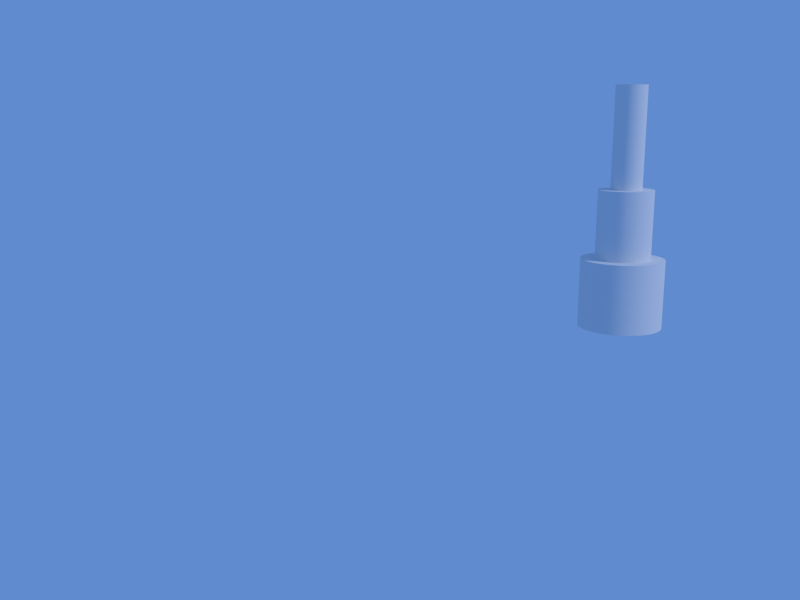 # Source: mainmenutower.blend  (saved by Blender 2.78.0; exported with 4.5.12 LTS)
import bpy
from mathutils import Matrix  # noqa: F401  (used for matrix-valued properties, if any)

bpy.ops.wm.read_factory_settings(use_empty=True)
scene = bpy.context.scene
scene.name = 'Scene'

# ---- collections
col_collection_1 = bpy.data.collections.new('Collection 1'); scene.collection.children.link(col_collection_1)

# ---- materials (node trees are filled in below, after node groups)
mat_material_001 = bpy.data.materials.new('Material.001')
mat_material_001.alpha_threshold = 0.0
mat_material_001.preview_render_type = 'CUBE'
mat_material_001.roughness = 0.5

# ---- node groups
ng_auto_smooth = bpy.data.node_groups.new('Auto Smooth', 'GeometryNodeTree')
_s = ng_auto_smooth.interface.new_socket(name='Geometry', in_out='OUTPUT', socket_type='NodeSocketGeometry')
_s = ng_auto_smooth.interface.new_socket(name='Geometry', in_out='INPUT', socket_type='NodeSocketGeometry')
_s = ng_auto_smooth.interface.new_socket(name='Angle', in_out='INPUT', socket_type='NodeSocketFloat')
_s.subtype = 'ANGLE'
_s.min_value = 0.0
_s.max_value = 3.142
ng_auto_smooth.is_modifier = True
_N = ng_auto_smooth.nodes; _L = ng_auto_smooth.links
n0 = _N.new('NodeGroupOutput'); n0.name = 'Group Output'; n0.location = (480, -100)
n1 = _N.new('NodeGroupInput'); n1.name = 'Group Input'; n1.location = (-420, -300)
n2 = _N.new('NodeGroupInput'); n2.name = 'Group Input.001'; n2.location = (-60, -100)
n3 = _N.new('GeometryNodeSetShadeSmooth'); n3.name = 'Set Shade Smooth'; n3.location = (120, -100)
n3.domain = 'EDGE'
n4 = _N.new('GeometryNodeSetShadeSmooth'); n4.name = 'Set Shade Smooth.001'; n4.location = (300, -100)
n5 = _N.new('GeometryNodeInputMeshEdgeAngle'); n5.name = 'Edge Angle'; n5.location = (-420, -220)
n6 = _N.new('GeometryNodeInputEdgeSmooth'); n6.name = 'Is Edge Smooth'; n6.location = (-60, -160)
n7 = _N.new('GeometryNodeInputShadeSmooth'); n7.name = 'Is Face Smooth'; n7.location = (-240, -340)
n8 = _N.new('FunctionNodeBooleanMath'); n8.name = 'Boolean Math'; n8.location = (-60, -220)
n9 = _N.new('FunctionNodeCompare'); n9.name = 'Compare'; n9.location = (-240, -180)
n9.operation = 'LESS_EQUAL'
_L.new(n5.outputs[0], n9.inputs[0])
_L.new(n4.outputs[0], n0.inputs[0])
_L.new(n1.outputs[1], n9.inputs[1])
_L.new(n9.outputs[0], n8.inputs[0])
_L.new(n7.outputs[0], n8.inputs[1])
_L.new(n2.outputs[0], n3.inputs[0])
_L.new(n6.outputs[0], n3.inputs[1])
_L.new(n3.outputs[0], n4.inputs[0])
_L.new(n8.outputs[0], n3.inputs[2])
n0.is_active_output = True

# ---- material node trees
mat_material_001.use_nodes = True; mat_material_001.node_tree.nodes.clear()
_N = mat_material_001.node_tree.nodes; _L = mat_material_001.node_tree.links
n0 = _N.new('ShaderNodeBsdfDiffuse'); n0.name = 'Diffuse BSDF'; n0.location = (10, 300)
n1 = _N.new('ShaderNodeBsdfToon'); n1.name = 'Toon BSDF'; n1.location = (-101, 83)
n2 = _N.new('ShaderNodeBsdfAnisotropic'); n2.name = 'Glossy BSDF'; n2.location = (-142, 419)
n2.distribution = 'GGX'
n2.inputs[1].default_value = 0.4472
n3 = _N.new('ShaderNodeOutputMaterial'); n3.name = 'Material Output'; n3.location = (300, 300)
_L.new(n0.outputs[0], n3.inputs[0])
n3.is_active_output = True

# ---- world
world_world = bpy.data.worlds.new('World'); scene.world = world_world
world_world.use_nodes = True; world_world.node_tree.nodes.clear()
_N = world_world.node_tree.nodes; _L = world_world.node_tree.links
n0 = _N.new('ShaderNodeOutputWorld'); n0.name = 'World Output'; n0.location = (300, 300)
n1 = _N.new('ShaderNodeBackground'); n1.name = 'Background'; n1.location = (10, 300)
n2 = _N.new('ShaderNodeRGB'); n2.name = 'RGB'; n2.location = (-177, 268)
n2.outputs[0].default_value = (0.117, 0.2582, 0.6172, 1.0)
_L.new(n1.outputs[0], n0.inputs[0])
_L.new(n2.outputs[0], n1.inputs[0])
n0.is_active_output = True
world_world.color = (0.05088, 0.05088, 0.05088)
world_world.use_sun_shadow = False
world_world.sun_shadow_jitter_overblur = 0.0
world_world.cycles.sampling_method = 'MANUAL'

# ---- cameras
cam_camera = bpy.data.cameras.new('Camera')
cam_camera.clip_end = 100.0
cam_camera.lens = 35.0
cam_camera.sensor_width = 32.0
cam_camera.sensor_height = 18.0
cam_camera.ortho_scale = 7.314
cam_camera.dof.focus_distance = 0.0

# ---- lights
light_sun = bpy.data.lights.new('Sun', 'SUN')
light_sun.transmission_factor = 0.0
light_sun.angle = 0.1993
light_sun.energy = 1.0
light_sun.shadow_buffer_clip_start = 0.5
light_sun.shadow_soft_size = 0.1
light_sun.shadow_cascade_max_distance = 1000.0

# ---- meshes
me_cylinder = bpy.data.meshes.new('Cylinder')
me_cylinder.from_pydata([(1.214e-07, 1.203, -1.0), (1.214e-07, 1.203, 1.0), (0.1179, 1.197, -1.0), (0.1179, 1.197, 1.0), (0.2346, 1.179, -1.0), (0.2346, 1.179, 1.0), (0.3491, 1.151, -1.0), (0.3491, 1.151, 1.0), (0.4602, 1.111, -1.0), (0.4602, 1.111, 1.0), (0.5669, 1.061, -1.0), (0.5669, 1.061, 1.0), (0.6681, 0.9999, -1.0), (0.6681, 0.9999, 1.0), (0.7629, 0.9296, -1.0), (0.7629, 0.9296, 1.0), (0.8504, 0.8504, -1.0), (0.8504, 0.8504, 1.0), (0.9296, 0.7629, -1.0), (0.9296, 0.7629, 1.0), (0.9999, 0.6681, -1.0), (0.9999, 0.6681, 1.0), (1.061, 0.5669, -1.0), (1.061, 0.5669, 1.0), (1.111, 0.4602, -1.0), (1.111, 0.4602, 1.0), (1.151, 0.3491, -1.0), (1.151, 0.3491, 1.0), (1.179, 0.2346, -1.0), (1.179, 0.2346, 1.0), (1.197, 0.1179, -1.0), (1.197, 0.1179, 1.0), (1.203, -1.462e-07, -1.0), (1.203, -1.462e-07, 1.0), (1.197, -0.1179, -1.0), (1.197, -0.1179, 1.0), (1.179, -0.2346, -1.0), (1.179, -0.2346, 1.0), (1.151, -0.3491, -1.0), (1.151, -0.3491, 1.0), (1.111, -0.4602, -1.0), (1.111, -0.4602, 1.0), (1.061, -0.5669, -1.0), (1.061, -0.5669, 1.0), (0.9999, -0.6681, -1.0), (0.9999, -0.6681, 1.0), (0.9296, -0.7629, -1.0), (0.9296, -0.7629, 1.0), (0.8504, -0.8504, -1.0), (0.8504, -0.8504, 1.0), (0.7629, -0.9296, -1.0), (0.7629, -0.9296, 1.0), (0.6681, -0.9999, -1.0), (0.6681, -0.9999, 1.0), (0.5669, -1.061, -1.0), (0.5669, -1.061, 1.0), (0.4602, -1.111, -1.0), (0.4602, -1.111, 1.0), (0.3491, -1.151, -1.0), (0.3491, -1.151, 1.0), (0.2346, -1.179, -1.0), (0.2346, -1.179, 1.0), (0.1179, -1.197, -1.0), (0.1179, -1.197, 1.0), (-8.439e-07, -1.203, -1.0), (-8.439e-07, -1.203, 1.0), (-0.1179, -1.197, -1.0), (-0.1179, -1.197, 1.0), (-0.2346, -1.179, -1.0), (-0.2346, -1.179, 1.0), (-0.3491, -1.151, -1.0), (-0.3491, -1.151, 1.0), (-0.4602, -1.111, -1.0), (-0.4602, -1.111, 1.0), (-0.5669, -1.061, -1.0), (-0.5669, -1.061, 1.0), (-0.6681, -0.9999, -1.0), (-0.6681, -0.9999, 1.0), (-0.7629, -0.9296, -1.0), (-0.7629, -0.9296, 1.0), (-0.8504, -0.8504, -1.0), (-0.8504, -0.8504, 1.0), (-0.9296, -0.7629, -1.0), (-0.9296, -0.7629, 1.0), (-0.9999, -0.6681, -1.0), (-0.9999, -0.6681, 1.0), (-1.061, -0.5669, -1.0), (-1.061, -0.5669, 1.0), (-1.111, -0.4602, -1.0), (-1.111, -0.4602, 1.0), (-1.151, -0.3491, -1.0), (-1.151, -0.3491, 1.0), (-1.179, -0.2346, -1.0), (-1.179, -0.2346, 1.0), (-1.197, -0.1179, -1.0), (-1.197, -0.1179, 1.0), (-1.203, -5.094e-07, -1.0), (-1.203, -5.094e-07, 1.0), (-1.197, 0.1179, -1.0), (-1.197, 0.1179, 1.0), (-1.179, 0.2346, -1.0), (-1.179, 0.2346, 1.0), (-1.151, 0.3491, -1.0), (-1.151, 0.3491, 1.0), (-1.111, 0.4602, -1.0), (-1.111, 0.4602, 1.0), (-1.061, 0.5669, -1.0), (-1.061, 0.5669, 1.0), (-0.9999, 0.6681, -1.0), (-0.9999, 0.6681, 1.0), (-0.9296, 0.7629, -1.0), (-0.9296, 0.7629, 1.0), (-0.8504, 0.8504, -1.0), (-0.8504, 0.8504, 1.0), (-0.7629, 0.9296, -1.0), (-0.7629, 0.9296, 1.0), (-0.6681, 0.9999, -1.0), (-0.6681, 0.9999, 1.0), (-0.5669, 1.061, -1.0), (-0.5669, 1.061, 1.0), (-0.4602, 1.111, -1.0), (-0.4602, 1.111, 1.0), (-0.3491, 1.151, -1.0), (-0.3491, 1.151, 1.0), (-0.2346, 1.179, -1.0), (-0.2346, 1.179, 1.0), (-0.1179, 1.197, -1.0), (-0.1179, 1.197, 1.0), (-1.242e-07, 0.7902, 1.0), (0.07745, 0.7864, 1.0), (0.1542, 0.775, 1.0), (0.2294, 0.7562, 1.0), (0.3024, 0.7301, 1.0), (0.3725, 0.6969, 1.0), (0.439, 0.657, 1.0), (0.5013, 0.6108, 1.0), (0.5588, 0.5588, 1.0), (0.6108, 0.5013, 1.0), (0.657, 0.439, 1.0), (0.6969, 0.3725, 1.0), (0.7301, 0.3024, 1.0), (0.7562, 0.2294, 1.0), (0.775, 0.1542, 1.0), (0.7864, 0.07745, 1.0), (0.7902, -1.839e-07, 1.0), (0.7864, -0.07745, 1.0), (0.775, -0.1542, 1.0), (0.7562, -0.2294, 1.0), (0.7301, -0.3024, 1.0), (0.6969, -0.3725, 1.0), (0.657, -0.439, 1.0), (0.6108, -0.5013, 1.0), (0.5588, -0.5588, 1.0), (0.5013, -0.6108, 1.0), (0.439, -0.657, 1.0), (0.3725, -0.6969, 1.0), (0.3024, -0.7301, 1.0), (0.2294, -0.7562, 1.0), (0.1542, -0.775, 1.0), (0.07745, -0.7864, 1.0), (-7.585e-07, -0.7902, 1.0), (-0.07746, -0.7864, 1.0), (-0.1542, -0.775, 1.0), (-0.2294, -0.7562, 1.0), (-0.3024, -0.7301, 1.0), (-0.3725, -0.6969, 1.0), (-0.439, -0.657, 1.0), (-0.5013, -0.6108, 1.0), (-0.5588, -0.5588, 1.0), (-0.6108, -0.5013, 1.0), (-0.657, -0.439, 1.0), (-0.6969, -0.3725, 1.0), (-0.7301, -0.3024, 1.0), (-0.7562, -0.2294, 1.0), (-0.775, -0.1542, 1.0), (-0.7864, -0.07745, 1.0), (-0.7902, -4.225e-07, 1.0), (-0.7864, 0.07745, 1.0), (-0.775, 0.1542, 1.0), (-0.7562, 0.2294, 1.0), (-0.7301, 0.3024, 1.0), (-0.6969, 0.3725, 1.0), (-0.657, 0.439, 1.0), (-0.6108, 0.5013, 1.0), (-0.5588, 0.5588, 1.0), (-0.5013, 0.6108, 1.0), (-0.439, 0.657, 1.0), (-0.3725, 0.6969, 1.0), (-0.3024, 0.7301, 1.0), (-0.2294, 0.7562, 1.0), (-0.1542, 0.775, 1.0), (-0.07746, 0.7864, 1.0), (1.535e-07, 0.7902, 2.993), (0.07745, 0.7864, 2.993), (0.1542, 0.775, 2.993), (0.2294, 0.7562, 2.993), (0.3024, 0.7301, 2.993), (0.3725, 0.6969, 2.993), (0.439, 0.657, 2.993), (0.5013, 0.6108, 2.993), (0.5588, 0.5588, 2.993), (0.6108, 0.5013, 2.993), (0.657, 0.439, 2.993), (0.6969, 0.3725, 2.993), (0.7301, 0.3024, 2.993), (0.7562, 0.2294, 2.993), (0.775, 0.1542, 2.993), (0.7864, 0.07745, 2.993), (0.7902, -1.839e-07, 2.993), (0.7864, -0.07745, 2.993), (0.775, -0.1542, 2.993), (0.7562, -0.2294, 2.993), (0.7301, -0.3024, 2.993), (0.6969, -0.3725, 2.993), (0.657, -0.439, 2.993), (0.6108, -0.5013, 2.993), (0.5588, -0.5588, 2.993), (0.5013, -0.6108, 2.993), (0.439, -0.657, 2.993), (0.3725, -0.6969, 2.993), (0.3024, -0.7301, 2.993), (0.2294, -0.7562, 2.993), (0.1542, -0.775, 2.993), (0.07745, -0.7864, 2.993), (-4.807e-07, -0.7902, 2.993), (-0.07745, -0.7864, 2.993), (-0.1542, -0.775, 2.993), (-0.2294, -0.7562, 2.993), (-0.3024, -0.7301, 2.993), (-0.3725, -0.6969, 2.993), (-0.439, -0.657, 2.993), (-0.5013, -0.6108, 2.993), (-0.5588, -0.5588, 2.993), (-0.6108, -0.5013, 2.993), (-0.657, -0.439, 2.993), (-0.6969, -0.3725, 2.993), (-0.7301, -0.3024, 2.993), (-0.7562, -0.2294, 2.993), (-0.775, -0.1542, 2.993), (-0.7864, -0.07745, 2.993), (-0.7902, -4.225e-07, 2.993), (-0.7864, 0.07745, 2.993), (-0.775, 0.1542, 2.993), (-0.7562, 0.2294, 2.993), (-0.7301, 0.3024, 2.993), (-0.6969, 0.3725, 2.993), (-0.657, 0.439, 2.993), (-0.6108, 0.5013, 2.993), (-0.5588, 0.5588, 2.993), (-0.5013, 0.6108, 2.993), (-0.439, 0.657, 2.993), (-0.3725, 0.6969, 2.993), (-0.3024, 0.7301, 2.993), (-0.2294, 0.7562, 2.993), (-0.1542, 0.775, 2.993), (-0.07746, 0.7864, 2.993), (-3.857e-08, 0.4451, 2.993), (0.04362, 0.4429, 2.993), (0.08683, 0.4365, 2.993), (0.1292, 0.4259, 2.993), (0.1703, 0.4112, 2.993), (0.2098, 0.3925, 2.993), (0.2473, 0.3701, 2.993), (0.2823, 0.344, 2.993), (0.3147, 0.3147, 2.993), (0.344, 0.2823, 2.993), (0.3701, 0.2473, 2.993), (0.3925, 0.2098, 2.993), (0.4112, 0.1703, 2.993), (0.4259, 0.1292, 2.993), (0.4365, 0.08683, 2.993), (0.4429, 0.04362, 2.993), (0.4451, -2.13e-07, 2.993), (0.4429, -0.04362, 2.993), (0.4365, -0.08683, 2.993), (0.4259, -0.1292, 2.993), (0.4112, -0.1703, 2.993), (0.3925, -0.2098, 2.993), (0.3701, -0.2473, 2.993), (0.344, -0.2823, 2.993), (0.3147, -0.3147, 2.993), (0.2823, -0.344, 2.993), (0.2473, -0.3701, 2.993), (0.2098, -0.3925, 2.993), (0.1703, -0.4112, 2.993), (0.1292, -0.4259, 2.993), (0.08683, -0.4365, 2.993), (0.04362, -0.4429, 2.993), (-3.958e-07, -0.4451, 2.993), (-0.04362, -0.4429, 2.993), (-0.08683, -0.4365, 2.993), (-0.1292, -0.4259, 2.993), (-0.1703, -0.4112, 2.993), (-0.2098, -0.3925, 2.993), (-0.2473, -0.3701, 2.993), (-0.2823, -0.344, 2.993), (-0.3147, -0.3147, 2.993), (-0.344, -0.2823, 2.993), (-0.3701, -0.2473, 2.993), (-0.3925, -0.2098, 2.993), (-0.4112, -0.1703, 2.993), (-0.4259, -0.1292, 2.993), (-0.4365, -0.08683, 2.993), (-0.4429, -0.04362, 2.993), (-0.4451, -3.474e-07, 2.993), (-0.4429, 0.04362, 2.993), (-0.4365, 0.08683, 2.993), (-0.4259, 0.1292, 2.993), (-0.4112, 0.1703, 2.993), (-0.3925, 0.2098, 2.993), (-0.3701, 0.2473, 2.993), (-0.344, 0.2823, 2.993), (-0.3147, 0.3147, 2.993), (-0.2823, 0.344, 2.993), (-0.2473, 0.3701, 2.993), (-0.2098, 0.3925, 2.993), (-0.1703, 0.4112, 2.993), (-0.1292, 0.4259, 2.993), (-0.08683, 0.4365, 2.993), (-0.04362, 0.4429, 2.993), (-8.261e-07, 0.4451, 5.898), (0.04362, 0.4429, 5.898), (0.08683, 0.4365, 5.898), (0.1292, 0.4259, 5.898), (0.1703, 0.4112, 5.898), (0.2098, 0.3925, 5.898), (0.2473, 0.3701, 5.898), (0.2823, 0.344, 5.898), (0.3147, 0.3147, 5.898), (0.344, 0.2823, 5.898), (0.3701, 0.2473, 5.898), (0.3925, 0.2098, 5.898), (0.4112, 0.1703, 5.898), (0.4259, 0.1292, 5.898), (0.4365, 0.08683, 5.898), (0.4429, 0.04362, 5.898), (0.4451, -2.13e-07, 5.898), (0.4429, -0.04362, 5.898), (0.4365, -0.08683, 5.898), (0.4259, -0.1292, 5.898), (0.4112, -0.1703, 5.898), (0.3925, -0.2098, 5.898), (0.3701, -0.2473, 5.898), (0.344, -0.2823, 5.898), (0.3147, -0.3147, 5.898), (0.2823, -0.344, 5.898), (0.2473, -0.3701, 5.898), (0.2098, -0.3925, 5.898), (0.1703, -0.4112, 5.898), (0.1292, -0.4259, 5.898), (0.08683, -0.4365, 5.898), (0.04362, -0.4429, 5.898), (-1.183e-06, -0.4451, 5.898), (-0.04362, -0.4429, 5.898), (-0.08683, -0.4365, 5.898), (-0.1292, -0.4259, 5.898), (-0.1703, -0.4112, 5.898), (-0.2098, -0.3925, 5.898), (-0.2473, -0.3701, 5.898), (-0.2823, -0.344, 5.898), (-0.3147, -0.3147, 5.898), (-0.344, -0.2823, 5.898), (-0.3701, -0.2473, 5.898), (-0.3925, -0.2098, 5.898), (-0.4112, -0.1703, 5.898), (-0.4259, -0.1292, 5.898), (-0.4365, -0.08683, 5.898), (-0.4429, -0.04362, 5.898), (-0.4451, -3.474e-07, 5.898), (-0.4429, 0.04362, 5.898), (-0.4365, 0.08683, 5.898), (-0.4259, 0.1292, 5.898), (-0.4112, 0.1703, 5.898), (-0.3925, 0.2098, 5.898), (-0.3701, 0.2473, 5.898), (-0.344, 0.2823, 5.898), (-0.3147, 0.3147, 5.898), (-0.2823, 0.344, 5.898), (-0.2473, 0.3701, 5.898), (-0.2098, 0.3925, 5.898), (-0.1703, 0.4112, 5.898), (-0.1292, 0.4259, 5.898), (-0.08683, 0.4365, 5.898), (-0.04363, 0.4429, 5.898)], [], [(0, 1, 3, 2), (2, 3, 5, 4), (4, 5, 7, 6), (6, 7, 9, 8), (8, 9, 11, 10), (10, 11, 13, 12), (12, 13, 15, 14), (14, 15, 17, 16), (16, 17, 19, 18), (18, 19, 21, 20), (20, 21, 23, 22), (22, 23, 25, 24), (24, 25, 27, 26), (26, 27, 29, 28), (28, 29, 31, 30), (30, 31, 33, 32), (32, 33, 35, 34), (34, 35, 37, 36), (36, 37, 39, 38), (38, 39, 41, 40), (40, 41, 43, 42), (42, 43, 45, 44), (44, 45, 47, 46), (46, 47, 49, 48), (48, 49, 51, 50), (50, 51, 53, 52), (52, 53, 55, 54), (54, 55, 57, 56), (56, 57, 59, 58), (58, 59, 61, 60), (60, 61, 63, 62), (62, 63, 65, 64), (64, 65, 67, 66), (66, 67, 69, 68), (68, 69, 71, 70), (70, 71, 73, 72), (72, 73, 75, 74), (74, 75, 77, 76), (76, 77, 79, 78), (78, 79, 81, 80), (80, 81, 83, 82), (82, 83, 85, 84), (84, 85, 87, 86), (86, 87, 89, 88), (88, 89, 91, 90), (90, 91, 93, 92), (92, 93, 95, 94), (94, 95, 97, 96), (96, 97, 99, 98), (98, 99, 101, 100), (100, 101, 103, 102), (102, 103, 105, 104), (104, 105, 107, 106), (106, 107, 109, 108), (108, 109, 111, 110), (110, 111, 113, 112), (112, 113, 115, 114), (114, 115, 117, 116), (116, 117, 119, 118), (118, 119, 121, 120), (120, 121, 123, 122), (122, 123, 125, 124), (9, 7, 131, 132), (124, 125, 127, 126), (126, 127, 1, 0), (0, 2, 4, 6, 8, 10, 12, 14, 16, 18, 20, 22, 24, 26, 28, 30, 32, 34, 36, 38, 40, 42, 44, 46, 48, 50, 52, 54, 56, 58, 60, 62, 64, 66, 68, 70, 72, 74, 76, 78, 80, 82, 84, 86, 88, 90, 92, 94, 96, 98, 100, 102, 104, 106, 108, 110, 112, 114, 116, 118, 120, 122, 124, 126), (131, 130, 194, 195), (79, 77, 166, 167), (27, 25, 140, 141), (97, 95, 175, 176), (45, 43, 149, 150), (115, 113, 184, 185), (63, 61, 158, 159), (11, 9, 132, 133), (81, 79, 167, 168), (29, 27, 141, 142), (99, 97, 176, 177), (47, 45, 150, 151), (117, 115, 185, 186), (65, 63, 159, 160), (13, 11, 133, 134), (83, 81, 168, 169), (31, 29, 142, 143), (101, 99, 177, 178), (49, 47, 151, 152), (119, 117, 186, 187), (67, 65, 160, 161), (15, 13, 134, 135), (85, 83, 169, 170), (33, 31, 143, 144), (103, 101, 178, 179), (51, 49, 152, 153), (121, 119, 187, 188), (69, 67, 161, 162), (17, 15, 135, 136), (87, 85, 170, 171), (35, 33, 144, 145), (105, 103, 179, 180), (53, 51, 153, 154), (123, 121, 188, 189), (71, 69, 162, 163), (19, 17, 136, 137), (89, 87, 171, 172), (37, 35, 145, 146), (107, 105, 180, 181), (3, 1, 128, 129), (55, 53, 154, 155), (125, 123, 189, 190), (73, 71, 163, 164), (21, 19, 137, 138), (91, 89, 172, 173), (39, 37, 146, 147), (109, 107, 181, 182), (57, 55, 155, 156), (127, 125, 190, 191), (5, 3, 129, 130), (75, 73, 164, 165), (23, 21, 138, 139), (93, 91, 173, 174), (41, 39, 147, 148), (111, 109, 182, 183), (59, 57, 156, 157), (1, 127, 191, 128), (7, 5, 130, 131), (77, 75, 165, 166), (25, 23, 139, 140), (95, 93, 174, 175), (43, 41, 148, 149), (113, 111, 183, 184), (61, 59, 157, 158), (198, 197, 261, 262), (184, 183, 247, 248), (158, 157, 221, 222), (132, 131, 195, 196), (185, 184, 248, 249), (159, 158, 222, 223), (133, 132, 196, 197), (186, 185, 249, 250), (160, 159, 223, 224), (134, 133, 197, 198), (187, 186, 250, 251), (161, 160, 224, 225), (135, 134, 198, 199), (188, 187, 251, 252), (162, 161, 225, 226), (136, 135, 199, 200), (189, 188, 252, 253), (163, 162, 226, 227), (137, 136, 200, 201), (190, 189, 253, 254), (164, 163, 227, 228), (138, 137, 201, 202), (191, 190, 254, 255), (165, 164, 228, 229), (139, 138, 202, 203), (128, 191, 255, 192), (166, 165, 229, 230), (140, 139, 203, 204), (167, 166, 230, 231), (141, 140, 204, 205), (168, 167, 231, 232), (142, 141, 205, 206), (169, 168, 232, 233), (143, 142, 206, 207), (170, 169, 233, 234), (144, 143, 207, 208), (171, 170, 234, 235), (145, 144, 208, 209), (172, 171, 235, 236), (146, 145, 209, 210), (173, 172, 236, 237), (147, 146, 210, 211), (174, 173, 237, 238), (148, 147, 211, 212), (175, 174, 238, 239), (149, 148, 212, 213), (176, 175, 239, 240), (150, 149, 213, 214), (177, 176, 240, 241), (151, 150, 214, 215), (178, 177, 241, 242), (152, 151, 215, 216), (179, 178, 242, 243), (153, 152, 216, 217), (180, 179, 243, 244), (154, 153, 217, 218), (181, 180, 244, 245), (155, 154, 218, 219), (129, 128, 192, 193), (182, 181, 245, 246), (156, 155, 219, 220), (130, 129, 193, 194), (183, 182, 246, 247), (157, 156, 220, 221), (265, 264, 328, 329), (251, 250, 314, 315), (225, 224, 288, 289), (199, 198, 262, 263), (252, 251, 315, 316), (226, 225, 289, 290), (200, 199, 263, 264), (253, 252, 316, 317), (227, 226, 290, 291), (201, 200, 264, 265), (254, 253, 317, 318), (228, 227, 291, 292), (202, 201, 265, 266), (255, 254, 318, 319), (229, 228, 292, 293), (203, 202, 266, 267), (192, 255, 319, 256), (230, 229, 293, 294), (204, 203, 267, 268), (231, 230, 294, 295), (205, 204, 268, 269), (232, 231, 295, 296), (206, 205, 269, 270), (233, 232, 296, 297), (207, 206, 270, 271), (234, 233, 297, 298), (208, 207, 271, 272), (235, 234, 298, 299), (209, 208, 272, 273), (236, 235, 299, 300), (210, 209, 273, 274), (237, 236, 300, 301), (211, 210, 274, 275), (238, 237, 301, 302), (212, 211, 275, 276), (239, 238, 302, 303), (213, 212, 276, 277), (240, 239, 303, 304), (214, 213, 277, 278), (241, 240, 304, 305), (215, 214, 278, 279), (242, 241, 305, 306), (216, 215, 279, 280), (243, 242, 306, 307), (217, 216, 280, 281), (244, 243, 307, 308), (218, 217, 281, 282), (245, 244, 308, 309), (219, 218, 282, 283), (193, 192, 256, 257), (246, 245, 309, 310), (220, 219, 283, 284), (194, 193, 257, 258), (247, 246, 310, 311), (221, 220, 284, 285), (195, 194, 258, 259), (248, 247, 311, 312), (222, 221, 285, 286), (196, 195, 259, 260), (249, 248, 312, 313), (223, 222, 286, 287), (197, 196, 260, 261), (250, 249, 313, 314), (224, 223, 287, 288), (321, 320, 383, 382, 381, 380, 379, 378, 377, 376, 375, 374, 373, 372, 371, 370, 369, 368, 367, 366, 365, 364, 363, 362, 361, 360, 359, 358, 357, 356, 355, 354, 353, 352, 351, 350, 349, 348, 347, 346, 345, 344, 343, 342, 341, 340, 339, 338, 337, 336, 335, 334, 333, 332, 331, 330, 329, 328, 327, 326, 325, 324, 323, 322), (318, 317, 381, 382), (292, 291, 355, 356), (266, 265, 329, 330), (319, 318, 382, 383), (293, 292, 356, 357), (267, 266, 330, 331), (256, 319, 383, 320), (294, 293, 357, 358), (268, 267, 331, 332), (295, 294, 358, 359), (269, 268, 332, 333), (296, 295, 359, 360), (270, 269, 333, 334), (297, 296, 360, 361), (271, 270, 334, 335), (298, 297, 361, 362), (272, 271, 335, 336), (299, 298, 362, 363), (273, 272, 336, 337), (300, 299, 363, 364), (274, 273, 337, 338), (301, 300, 364, 365), (275, 274, 338, 339), (302, 301, 365, 366), (276, 275, 339, 340), (303, 302, 366, 367), (277, 276, 340, 341), (304, 303, 367, 368), (278, 277, 341, 342), (305, 304, 368, 369), (279, 278, 342, 343), (306, 305, 369, 370), (280, 279, 343, 344), (307, 306, 370, 371), (281, 280, 344, 345), (308, 307, 371, 372), (282, 281, 345, 346), (309, 308, 372, 373), (283, 282, 346, 347), (257, 256, 320, 321), (310, 309, 373, 374), (284, 283, 347, 348), (258, 257, 321, 322), (311, 310, 374, 375), (285, 284, 348, 349), (259, 258, 322, 323), (312, 311, 375, 376), (286, 285, 349, 350), (260, 259, 323, 324), (313, 312, 376, 377), (287, 286, 350, 351), (261, 260, 324, 325), (314, 313, 377, 378), (288, 287, 351, 352), (262, 261, 325, 326), (315, 314, 378, 379), (289, 288, 352, 353), (263, 262, 326, 327), (316, 315, 379, 380), (290, 289, 353, 354), (264, 263, 327, 328), (317, 316, 380, 381), (291, 290, 354, 355)])
me_cylinder.polygons.foreach_set('use_smooth', [True] * 322)
me_cylinder.materials.append(mat_material_001)
me_cylinder.use_remesh_preserve_volume = False
me_cylinder.use_remesh_preserve_attributes = False
me_cylinder.use_mirror_vertex_groups = False
me_cylinder.update()

# ---- objects
ob_sun = bpy.data.objects.new('Sun', light_sun)
ob_cylinder = bpy.data.objects.new('Cylinder', me_cylinder)
ob_camera = bpy.data.objects.new('Camera', cam_camera)

# ---- transforms, parenting, visibility, modifiers, constraints
ob_sun.location = (23.14, 0.0, 0.0)
ob_sun.rotation_euler = (0.0, 0.8848, -0.4669)
ob_sun.lineart.crease_threshold = 0.0
ob_cylinder.location = (0.0, 0.0, 1.394)
ob_cylinder.lineart.crease_threshold = 0.0
_m = ob_cylinder.modifiers.new('Auto Smooth', 'NODES')
_m.node_group = ng_auto_smooth
_gi = [s.identifier for s in ng_auto_smooth.interface.items_tree if s.item_type == 'SOCKET' and s.in_out == 'INPUT']
_m[_gi[1]] = 0.5236  # Angle
ob_camera.location = (-6.449, -25.02, 6.704)
ob_camera.rotation_euler = (1.353, -1.141e-08, -9.584e-09)
ob_camera.scale = (1.0, 1.0, 1.0)
ob_camera.lock_rotations_4d = False
ob_camera.empty_display_type = 'ARROWS'
ob_camera.color = (0.0, 0.0, 0.0, 0.0)
ob_camera.display_type = 'WIRE'
ob_camera.lineart.crease_threshold = 0.0

# ---- collection membership
col_collection_1.objects.link(ob_sun)
col_collection_1.objects.link(ob_cylinder)
col_collection_1.objects.link(ob_camera)

# ---- scene / render settings (as saved in the file)
scene.camera = ob_camera
scene.frame_start = 1; scene.frame_end = 250; scene.frame_set(1)
scene.render.engine = 'CYCLES'
scene.render.resolution_x = 1024
scene.render.resolution_y = 768
scene.render.dither_intensity = 0.0
scene.render.film_transparent = True
scene.cycles.use_denoising = False
scene.cycles.samples = 128
scene.cycles.sampling_pattern = 'TABULATED_SOBOL'
scene.cycles.light_sampling_threshold = 0.0
scene.cycles.use_adaptive_sampling = False
scene.cycles.use_light_tree = False
scene.cycles.blur_glossy = 0.0
scene.cycles.sample_clamp_indirect = 0.0
scene.view_settings.view_transform = 'Standard'
bpy.context.view_layer.update()
